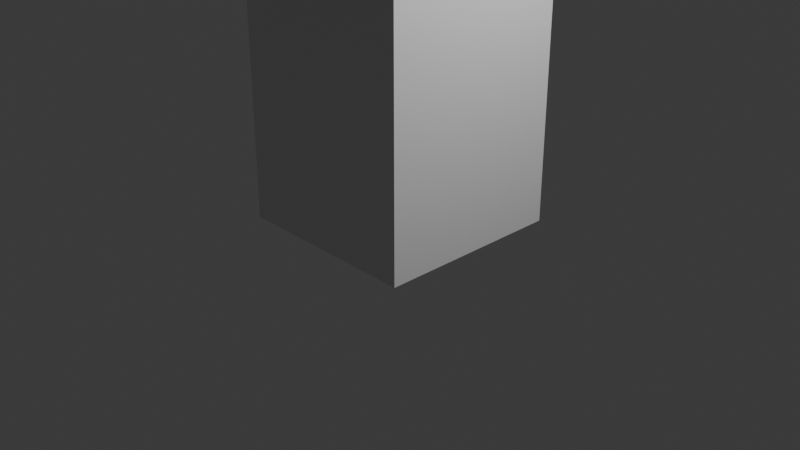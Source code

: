 # Source: castle1.blend  (saved by Blender 4.1.3; exported with 4.5.12 LTS)
import bpy
from mathutils import Matrix  # noqa: F401  (used for matrix-valued properties, if any)

bpy.ops.wm.read_factory_settings(use_empty=True)
scene = bpy.context.scene
scene.name = 'Scene'

# ---- collections
col_collection = bpy.data.collections.new('Collection'); scene.collection.children.link(col_collection)

# ---- materials (node trees are filled in below, after node groups)
mat_material = bpy.data.materials.new('Material')
mat_material.alpha_threshold = 0.0
mat_material.use_transparent_shadow = False
mat_material.roughness = 0.5
mat_material.line_color = (0.0, 0.0, 0.0, 1.0)
mat_material_001 = bpy.data.materials.new('Material.001')
mat_material_001.alpha_threshold = 0.0
mat_material_001.use_transparent_shadow = False
mat_material_001.roughness = 0.5
mat_material_001.line_color = (0.0, 0.0, 0.0, 1.0)

# ---- material node trees
mat_material.use_nodes = True; mat_material.node_tree.nodes.clear()
_N = mat_material.node_tree.nodes; _L = mat_material.node_tree.links
n0 = _N.new('ShaderNodeOutputMaterial'); n0.name = 'Material Output'; n0.location = (300, 300)
n1 = _N.new('ShaderNodeBsdfPrincipled'); n1.name = 'Principled BSDF'; n1.location = (10, 300)
n1.inputs[3].default_value = 1.45
_L.new(n1.outputs[0], n0.inputs[0])
n0.is_active_output = True
mat_material_001.use_nodes = True; mat_material_001.node_tree.nodes.clear()
_N = mat_material_001.node_tree.nodes; _L = mat_material_001.node_tree.links
n0 = _N.new('ShaderNodeOutputMaterial'); n0.name = 'Material Output'; n0.location = (300, 300)
n1 = _N.new('ShaderNodeBsdfPrincipled'); n1.name = 'Principled BSDF'; n1.location = (10, 300)
n1.inputs[3].default_value = 1.45
_L.new(n1.outputs[0], n0.inputs[0])
n0.is_active_output = True

# ---- world
world_world = bpy.data.worlds.new('World'); scene.world = world_world
world_world.use_nodes = True; world_world.node_tree.nodes.clear()
_N = world_world.node_tree.nodes; _L = world_world.node_tree.links
n0 = _N.new('ShaderNodeOutputWorld'); n0.name = 'World Output'; n0.location = (300, 300)
n1 = _N.new('ShaderNodeBackground'); n1.name = 'Background'; n1.location = (10, 300)
n1.inputs[0].default_value = (0.05088, 0.05088, 0.05088, 1.0)
_L.new(n1.outputs[0], n0.inputs[0])
n0.is_active_output = True
world_world.color = (0.05088, 0.05088, 0.05088)
world_world.use_sun_shadow = False
world_world.sun_shadow_jitter_overblur = 0.0

# ---- cameras
cam_camera = bpy.data.cameras.new('Camera')
cam_camera.clip_end = 100.0
cam_camera.ortho_scale = 7.314

# ---- lights
light_light = bpy.data.lights.new('Light', 'POINT')
light_light.transmission_factor = 0.0
light_light.use_soft_falloff = False
light_light.energy = 1000.0
light_light.shadow_soft_size = 0.1
light_light.shadow_maximum_resolution = 0.006
light_light.use_absolute_resolution = True

# ---- meshes
me_cube = bpy.data.meshes.new('Cube')
me_cube.from_pydata([(1.0, 1.0, 3.0), (1.0, 1.0, -1.0), (1.0, -1.0, 3.0), (1.0, -1.0, -1.0), (-1.0, 1.0, 3.0), (-1.0, 1.0, -1.0), (-1.0, -1.0, 3.0), (-1.0, -1.0, -1.0)], [], [(0, 4, 6, 2), (3, 2, 6, 7), (7, 6, 4, 5), (5, 1, 3, 7), (1, 0, 2, 3), (5, 4, 0, 1)])
_uv = me_cube.uv_layers.new(name='UVMap')
_uv.uv.foreach_set('vector', [0.625, 0.5, 0.875, 0.5, 0.875, 0.75, 0.625, 0.75, 0.375, 0.75, 0.625, 0.75, 0.625, 1.0, 0.375, 1.0, 0.375, 0.0, 0.625, 0.0, 0.625, 0.25, 0.375, 0.25, 0.125, 0.5, 0.375, 0.5, 0.375, 0.75, 0.125, 0.75, 0.375, 0.5, 0.625, 0.5, 0.625, 0.75, 0.375, 0.75, 0.375, 0.25, 0.625, 0.25, 0.625, 0.5, 0.375, 0.5])
me_cube.materials.append(mat_material)
me_cube.use_mirror_vertex_groups = False
me_cube.update()
me_cube_001 = bpy.data.meshes.new('Cube.001')
me_cube_001.from_pydata([(1.0, -0.3, 2.0), (0.6542, -0.3, 2.0), (-0.6542, -0.3, 2.0), (-1.0, -0.3, 2.0), (-1.0, 0.3, 2.0), (-0.6542, 0.3, 2.0), (-1.0, -0.3, 0.0), (-1.0, 0.3, 0.0), (1.0, -0.3, 1.5), (1.0, 0.3, 1.5), (-1.0, 0.3, 1.5), (-1.0, -0.3, 1.5), (1.0, -0.3, 0.0), (1.0, 0.3, 0.0), (0.6542, 0.3, 1.5), (0.6542, -0.3, 1.5), (-0.6542, -0.3, 1.5), (-0.6542, 0.3, 1.5), (-0.3, 1.0, 0.0), (0.3, 1.0, 0.0), (-0.3, -1.0, 1.5), (0.3, -1.0, 1.5), (0.3, -1.0, 0.0), (-0.3, -1.0, 0.0), (0.3, 1.0, 1.5), (-0.3, 1.0, 1.5), (0.3, -0.6542, 1.5), (-0.3, -0.6542, 1.5), (0.3, 0.6542, 1.5), (-0.3, 0.6542, 1.5), (-0.3, -0.3, 0.0), (-0.3, 0.3, 0.0), (0.3, 0.3, 0.0), (0.3, -0.3, 0.0), (0.3, -0.3, 1.5), (0.3, 0.3, 1.5), (-0.3, 0.3, 1.5), (-0.3, -0.3, 1.5), (1.0, 0.3, 2.0), (0.6542, 0.3, 2.0), (0.3, 0.6542, 2.0), (0.3, 1.0, 2.0), (-0.3, 1.0, 2.0), (-0.3, 0.6542, 2.0), (-0.3, -0.6542, 2.0), (-0.3, -1.0, 2.0), (0.3, -1.0, 2.0), (0.3, -0.6542, 2.0), (-1.0, 0.93, 0.0), (-0.93, 1.0, 0.0), (-0.9966, 0.9516, 0.0), (-0.9866, 0.9711, 0.0), (-0.9711, 0.9866, 0.0), (-0.9516, 0.9966, 0.0), (-1.0, 0.93, 1.5), (-0.93, 1.0, 1.5), (-0.9966, 0.9516, 1.5), (-0.9866, 0.9711, 1.5), (-0.9711, 0.9866, 1.5), (-0.9516, 0.9966, 1.5), (-0.93, 1.0, 2.0), (-1.0, 0.93, 2.0), (-0.9505, 0.9505, 2.0), (-0.9516, 0.9966, 2.0), (-0.9711, 0.9866, 2.0), (-0.9866, 0.9711, 2.0), (-0.9966, 0.9516, 2.0), (-0.93, -1.0, 0.0), (-1.0, -0.93, 0.0), (-0.9516, -0.9966, 0.0), (-0.9711, -0.9866, 0.0), (-0.9866, -0.9711, 0.0), (-0.9966, -0.9516, 0.0), (-0.93, -1.0, 1.5), (-1.0, -0.93, 1.5), (-0.9516, -0.9966, 1.5), (-0.9711, -0.9866, 1.5), (-0.9866, -0.9711, 1.5), (-0.9966, -0.9516, 1.5), (-1.0, -0.93, 2.0), (-0.93, -1.0, 2.0), (-0.9505, -0.9505, 2.0), (-0.9966, -0.9516, 2.0), (-0.9866, -0.9711, 2.0), (-0.9711, -0.9866, 2.0), (-0.9516, -0.9966, 2.0), (1.0, -0.93, 0.0), (0.93, -1.0, 0.0), (0.9966, -0.9516, 0.0), (0.9866, -0.9711, 0.0), (0.9711, -0.9866, 0.0), (0.9516, -0.9966, 0.0), (1.0, -0.93, 1.5), (0.93, -1.0, 1.5), (0.9966, -0.9516, 1.5), (0.9866, -0.9711, 1.5), (0.9711, -0.9866, 1.5), (0.9516, -0.9966, 1.5), (0.93, -1.0, 2.0), (1.0, -0.93, 2.0), (0.9505, -0.9505, 2.0), (0.9516, -0.9966, 2.0), (0.9711, -0.9866, 2.0), (0.9866, -0.9711, 2.0), (0.9966, -0.9516, 2.0), (0.93, 1.0, 0.0), (1.0, 0.93, 0.0), (0.9516, 0.9966, 0.0), (0.9711, 0.9866, 0.0), (0.9866, 0.9711, 0.0), (0.9966, 0.9516, 0.0), (0.93, 1.0, 1.5), (1.0, 0.93, 1.5), (0.9516, 0.9966, 1.5), (0.9711, 0.9866, 1.5), (0.9866, 0.9711, 1.5), (0.9966, 0.9516, 1.5), (1.0, 0.93, 2.0), (0.93, 1.0, 2.0), (0.9505, 0.9505, 2.0), (0.9966, 0.9516, 2.0), (0.9866, 0.9711, 2.0), (0.9711, 0.9866, 2.0), (0.9516, 0.9966, 2.0), (0.6542, 0.6042, 1.5), (0.6042, 0.6542, 1.5), (0.6518, 0.6197, 1.5), (0.6447, 0.6336, 1.5), (0.6336, 0.6447, 1.5), (0.6197, 0.6518, 1.5), (0.6042, -0.6542, 1.5), (0.6542, -0.6042, 1.5), (0.6197, -0.6518, 1.5), (0.6336, -0.6447, 1.5), (0.6447, -0.6336, 1.5), (0.6518, -0.6197, 1.5), (-0.6042, 0.6542, 1.5), (-0.6542, 0.6042, 1.5), (-0.6197, 0.6518, 1.5), (-0.6336, 0.6447, 1.5), (-0.6447, 0.6336, 1.5), (-0.6518, 0.6197, 1.5), (-0.6542, -0.6042, 1.5), (-0.6042, -0.6542, 1.5), (-0.6518, -0.6197, 1.5), (-0.6447, -0.6336, 1.5), (-0.6336, -0.6447, 1.5), (-0.6197, -0.6518, 1.5), (-0.6542, 0.6042, 2.0), (-0.6042, 0.6542, 2.0), (-0.6896, 0.6896, 2.0), (-0.6518, 0.6197, 2.0), (-0.6447, 0.6336, 2.0), (-0.6336, 0.6447, 2.0), (-0.6197, 0.6518, 2.0), (0.6042, 0.6542, 2.0), (0.6542, 0.6042, 2.0), (0.6896, 0.6896, 2.0), (0.6197, 0.6518, 2.0), (0.6336, 0.6447, 2.0), (0.6447, 0.6336, 2.0), (0.6518, 0.6197, 2.0), (-0.6042, -0.6542, 2.0), (-0.6542, -0.6042, 2.0), (-0.6896, -0.6896, 2.0), (-0.6197, -0.6518, 2.0), (-0.6336, -0.6447, 2.0), (-0.6447, -0.6336, 2.0), (-0.6518, -0.6197, 2.0), (0.6542, -0.6042, 2.0), (0.6042, -0.6542, 2.0), (0.6896, -0.6896, 2.0), (0.6518, -0.6197, 2.0), (0.6447, -0.6336, 2.0), (0.6336, -0.6447, 2.0), (0.6197, -0.6518, 2.0)], [], [(54, 10, 4, 61), (171, 170, 47, 46, 98, 100), (6, 30, 23, 67, 69, 70, 71, 72, 68), (17, 137, 148, 5), (14, 9, 38, 39), (44, 162, 164, 81, 80, 45), (92, 8, 0, 99), (19, 105, 107, 108, 109, 110, 106, 13, 32), (21, 93, 98, 46), (24, 28, 40, 41), (9, 112, 117, 38), (157, 156, 39, 38, 117, 119), (33, 12, 86, 88, 89, 90, 91, 87, 22), (87, 93, 21, 22), (49, 55, 25, 18), (150, 149, 43, 42, 60, 62), (136, 29, 43, 149), (15, 34, 26, 130, 132, 133, 134, 135, 131), (37, 16, 142, 144, 145, 146, 147, 143, 27), (106, 112, 9, 13), (48, 50, 51, 52, 53, 49, 18, 31, 7), (68, 74, 11, 6), (28, 125, 155, 40), (30, 31, 32, 33), (34, 35, 36, 37), (17, 10, 11, 16), (15, 8, 9, 14), (8, 12, 13, 9), (30, 6, 7, 31), (10, 7, 6, 11), (34, 15, 14, 35), (12, 33, 32, 13), (16, 37, 36, 17), (29, 36, 35, 28), (19, 32, 31, 18), (28, 24, 25, 29), (27, 20, 21, 26), (24, 19, 18, 25), (33, 22, 23, 30), (20, 23, 22, 21), (37, 27, 26, 34), (11, 74, 79, 3), (1, 169, 171, 100, 99, 0), (40, 155, 157, 119, 118, 41), (164, 163, 2, 3, 79, 81), (29, 25, 42, 43), (15, 131, 169, 1), (10, 17, 5, 4), (111, 24, 41, 118), (130, 26, 47, 170), (20, 27, 44, 45), (25, 55, 60, 42), (27, 143, 162, 44), (16, 11, 3, 2), (124, 126, 127, 128, 129, 125, 28, 35, 14), (73, 20, 45, 80), (142, 16, 2, 163), (29, 136, 138, 139, 140, 141, 137, 17, 36), (26, 21, 46, 47), (5, 148, 150, 62, 61, 4), (8, 15, 1, 0), (60, 63, 62), (63, 64, 62), (64, 65, 62), (65, 66, 62), (66, 61, 62), (55, 49, 53, 59), (59, 53, 52, 58), (58, 52, 51, 57), (57, 51, 50, 56), (56, 50, 48, 54), (60, 55, 59, 63), (63, 59, 58, 64), (64, 58, 57, 65), (65, 57, 56, 66), (66, 56, 54, 61), (7, 10, 54, 48), (79, 82, 81), (82, 83, 81), (83, 84, 81), (84, 85, 81), (85, 80, 81), (67, 73, 75, 69), (69, 75, 76, 70), (70, 76, 77, 71), (71, 77, 78, 72), (72, 78, 74, 68), (79, 74, 78, 82), (82, 78, 77, 83), (83, 77, 76, 84), (84, 76, 75, 85), (85, 75, 73, 80), (23, 20, 73, 67), (98, 101, 100), (101, 102, 100), (102, 103, 100), (103, 104, 100), (104, 99, 100), (93, 87, 91, 97), (97, 91, 90, 96), (96, 90, 89, 95), (95, 89, 88, 94), (94, 88, 86, 92), (98, 93, 97, 101), (101, 97, 96, 102), (102, 96, 95, 103), (103, 95, 94, 104), (104, 94, 92, 99), (12, 8, 92, 86), (117, 120, 119), (120, 121, 119), (121, 122, 119), (122, 123, 119), (123, 118, 119), (112, 106, 110, 116), (116, 110, 109, 115), (115, 109, 108, 114), (114, 108, 107, 113), (113, 107, 105, 111), (117, 112, 116, 120), (120, 116, 115, 121), (121, 115, 114, 122), (122, 114, 113, 123), (123, 113, 111, 118), (19, 24, 111, 105), (148, 151, 150), (151, 152, 150), (152, 153, 150), (153, 154, 150), (154, 149, 150), (155, 158, 157), (158, 159, 157), (159, 160, 157), (160, 161, 157), (161, 156, 157), (162, 165, 164), (165, 166, 164), (166, 167, 164), (167, 168, 164), (168, 163, 164), (169, 172, 171), (172, 173, 171), (173, 174, 171), (174, 175, 171), (175, 170, 171), (130, 170, 175, 132), (132, 175, 174, 133), (133, 174, 173, 134), (134, 173, 172, 135), (135, 172, 169, 131), (162, 143, 147, 165), (165, 147, 146, 166), (166, 146, 145, 167), (167, 145, 144, 168), (168, 144, 142, 163), (124, 156, 161, 126), (126, 161, 160, 127), (127, 160, 159, 128), (128, 159, 158, 129), (129, 158, 155, 125), (148, 137, 141, 151), (151, 141, 140, 152), (152, 140, 139, 153), (153, 139, 138, 154), (154, 138, 136, 149), (124, 14, 39, 156)])
_uv = me_cube_001.uv_layers.new(name='UVMap')
_uv.uv.foreach_set('vector', [0.625, 0.2412, 0.625, 0.1625, 0.625, 0.1625, 0.625, 0.2413, 0.6638, 0.7112, 0.6745, 0.7068, 0.7125, 0.7068, 0.7125, 0.75, 0.6337, 0.75, 0.6312, 0.7438, 0.125, 0.6625, 0.2125, 0.6625, 0.2125, 0.75, 0.1337, 0.75, 0.131, 0.7496, 0.1286, 0.7483, 0.1267, 0.7464, 0.1254, 0.744, 0.125, 0.7412, 0.8318, 0.5875, 0.8318, 0.5495, 0.8318, 0.5495, 0.8318, 0.5875, 0.6682, 0.5875, 0.625, 0.5875, 0.625, 0.5875, 0.6682, 0.5875, 0.7875, 0.7068, 0.8255, 0.7068, 0.8362, 0.7112, 0.8688, 0.7438, 0.8662, 0.75, 0.7875, 0.75, 0.625, 0.7412, 0.625, 0.6625, 0.625, 0.6625, 0.625, 0.7412, 0.2875, 0.5, 0.3663, 0.5, 0.369, 0.5004, 0.3714, 0.5017, 0.3733, 0.5036, 0.3746, 0.506, 0.375, 0.5087, 0.375, 0.5875, 0.2875, 0.5875, 0.625, 0.8375, 0.625, 0.7587, 0.625, 0.7587, 0.625, 0.8375, 0.7125, 0.5, 0.7125, 0.5432, 0.7125, 0.5432, 0.7125, 0.5, 0.625, 0.5875, 0.625, 0.5088, 0.625, 0.5087, 0.625, 0.5875, 0.6638, 0.5388, 0.6682, 0.5495, 0.6682, 0.5875, 0.625, 0.5875, 0.625, 0.5088, 0.6312, 0.5062, 0.2875, 0.6625, 0.375, 0.6625, 0.375, 0.7412, 0.3746, 0.744, 0.3733, 0.7464, 0.3714, 0.7483, 0.369, 0.7496, 0.3662, 0.75, 0.2875, 0.75, 0.375, 0.7587, 0.625, 0.7587, 0.625, 0.8375, 0.375, 0.8375, 0.375, 0.2587, 0.625, 0.2587, 0.625, 0.3375, 0.375, 0.3375, 0.8362, 0.5388, 0.8255, 0.5432, 0.7875, 0.5432, 0.7875, 0.5, 0.8662, 0.5, 0.8688, 0.5062, 0.8255, 0.5432, 0.7875, 0.5432, 0.7875, 0.5432, 0.8255, 0.5432, 0.6682, 0.6625, 0.7125, 0.6625, 0.7125, 0.7068, 0.6745, 0.7068, 0.6725, 0.7067, 0.6708, 0.7064, 0.6686, 0.7042, 0.6683, 0.7025, 0.6682, 0.7005, 0.7875, 0.6625, 0.8318, 0.6625, 0.8318, 0.7005, 0.8317, 0.7025, 0.8314, 0.7042, 0.8292, 0.7064, 0.8275, 0.7067, 0.8255, 0.7068, 0.7875, 0.7068, 0.375, 0.5088, 0.625, 0.5087, 0.625, 0.5875, 0.375, 0.5875, 0.125, 0.5088, 0.1254, 0.506, 0.1267, 0.5036, 0.1286, 0.5017, 0.131, 0.5004, 0.1337, 0.5, 0.2125, 0.5, 0.2125, 0.5875, 0.125, 0.5875, 0.375, 0.00875, 0.625, 0.00875, 0.625, 0.0875, 0.375, 0.0875, 0.7125, 0.5432, 0.6745, 0.5432, 0.6745, 0.5432, 0.7125, 0.5432, 0.2125, 0.6625, 0.2125, 0.5875, 0.2875, 0.5875, 0.2875, 0.6625, 0.7125, 0.6625, 0.7125, 0.5875, 0.7875, 0.5875, 0.7875, 0.6625, 0.8318, 0.5875, 0.875, 0.5875, 0.875, 0.6625, 0.8318, 0.6625, 0.6682, 0.6625, 0.625, 0.6625, 0.625, 0.5875, 0.6682, 0.5875, 0.625, 0.6625, 0.375, 0.6625, 0.375, 0.5875, 0.625, 0.5875, 0.2125, 0.6625, 0.125, 0.6625, 0.125, 0.5875, 0.2125, 0.5875, 0.625, 0.1625, 0.375, 0.1625, 0.375, 0.0875, 0.625, 0.0875, 0.7125, 0.6625, 0.6682, 0.6625, 0.6682, 0.5875, 0.7125, 0.5875, 0.375, 0.6625, 0.2875, 0.6625, 0.2875, 0.5875, 0.375, 0.5875, 0.8318, 0.6625, 0.7875, 0.6625, 0.7875, 0.5875, 0.8318, 0.5875, 0.7875, 0.5432, 0.7875, 0.5875, 0.7125, 0.5875, 0.7125, 0.5432, 0.2875, 0.5, 0.2875, 0.5875, 0.2125, 0.5875, 0.2125, 0.5, 0.7125, 0.5432, 0.7125, 0.5, 0.7875, 0.5, 0.7875, 0.5432, 0.7875, 0.7068, 0.7875, 0.75, 0.7125, 0.75, 0.7125, 0.7068, 0.625, 0.4125, 0.375, 0.4125, 0.375, 0.3375, 0.625, 0.3375, 0.2875, 0.6625, 0.2875, 0.75, 0.2125, 0.75, 0.2125, 0.6625, 0.625, 0.9125, 0.375, 0.9125, 0.375, 0.8375, 0.625, 0.8375, 0.7875, 0.6625, 0.7875, 0.7068, 0.7125, 0.7068, 0.7125, 0.6625, 0.625, 0.0875, 0.625, 0.00875, 0.625, 0.00875, 0.625, 0.0875, 0.6682, 0.6625, 0.6682, 0.7005, 0.6638, 0.7112, 0.6312, 0.7438, 0.625, 0.7412, 0.625, 0.6625, 0.7125, 0.5432, 0.6745, 0.5432, 0.6638, 0.5388, 0.6312, 0.5062, 0.6337, 0.5, 0.7125, 0.5, 0.8362, 0.7112, 0.8318, 0.7005, 0.8318, 0.6625, 0.875, 0.6625, 0.875, 0.7412, 0.8688, 0.7438, 0.7875, 0.5432, 0.7875, 0.5, 0.7875, 0.5, 0.7875, 0.5432, 0.6682, 0.6625, 0.6682, 0.7005, 0.6682, 0.7005, 0.6682, 0.6625, 0.875, 0.5875, 0.8318, 0.5875, 0.8318, 0.5875, 0.875, 0.5875, 0.625, 0.4912, 0.625, 0.4125, 0.625, 0.4125, 0.625, 0.4913, 0.6745, 0.7068, 0.7125, 0.7068, 0.7125, 0.7068, 0.6745, 0.7068, 0.7875, 0.75, 0.7875, 0.7068, 0.7875, 0.7068, 0.7875, 0.75, 0.625, 0.3375, 0.625, 0.2587, 0.625, 0.2587, 0.625, 0.3375, 0.7875, 0.7068, 0.8255, 0.7068, 0.8255, 0.7068, 0.7875, 0.7068, 0.8318, 0.6625, 0.875, 0.6625, 0.875, 0.6625, 0.8318, 0.6625, 0.6682, 0.5495, 0.6683, 0.5475, 0.6686, 0.5458, 0.6708, 0.5436, 0.6725, 0.5433, 0.6745, 0.5432, 0.7125, 0.5432, 0.7125, 0.5875, 0.6682, 0.5875, 0.625, 0.9912, 0.625, 0.9125, 0.625, 0.9125, 0.625, 0.9913, 0.8318, 0.7005, 0.8318, 0.6625, 0.8318, 0.6625, 0.8318, 0.7005, 0.7875, 0.5432, 0.8255, 0.5432, 0.8275, 0.5433, 0.8292, 0.5436, 0.8314, 0.5458, 0.8317, 0.5475, 0.8318, 0.5495, 0.8318, 0.5875, 0.7875, 0.5875, 0.7125, 0.7068, 0.7125, 0.75, 0.7125, 0.75, 0.7125, 0.7068, 0.8318, 0.5875, 0.8318, 0.5495, 0.8362, 0.5388, 0.8688, 0.5062, 0.875, 0.5087, 0.875, 0.5875, 0.625, 0.6625, 0.6682, 0.6625, 0.6682, 0.6625, 0.625, 0.6625, 0.8706, 0.5044, 0.869, 0.5004, 0.8688, 0.5062, 0.869, 0.5004, 0.8724, 0.5026, 0.8688, 0.5062, 0.8724, 0.5026, 0.8724, 0.5026, 0.8688, 0.5062, 0.8724, 0.5026, 0.875, 0.506, 0.8688, 0.5062, 0.875, 0.506, 0.875, 0.5087, 0.8688, 0.5062, 0.625, 0.2587, 0.375, 0.2587, 0.375, 0.256, 0.625, 0.256, 0.625, 0.256, 0.375, 0.256, 0.375, 0.2536, 0.625, 0.2536, 0.625, 0.2536, 0.375, 0.2536, 0.375, 0.2464, 0.625, 0.2464, 0.625, 0.2464, 0.375, 0.2464, 0.375, 0.244, 0.625, 0.244, 0.625, 0.244, 0.375, 0.244, 0.375, 0.2412, 0.625, 0.2413, 0.625, 0.2587, 0.625, 0.2587, 0.625, 0.256, 0.625, 0.256, 0.625, 0.256, 0.625, 0.256, 0.625, 0.2536, 0.625, 0.2536, 0.625, 0.2536, 0.625, 0.2536, 0.625, 0.2464, 0.625, 0.2464, 0.625, 0.2464, 0.625, 0.2464, 0.625, 0.244, 0.625, 0.244, 0.625, 0.244, 0.625, 0.244, 0.625, 0.2412, 0.625, 0.2413, 0.375, 0.1625, 0.625, 0.1625, 0.625, 0.2413, 0.375, 0.2412, 0.875, 0.7412, 0.8746, 0.744, 0.8688, 0.7438, 0.8746, 0.744, 0.8724, 0.7474, 0.8688, 0.7438, 0.8724, 0.7474, 0.8724, 0.7474, 0.8688, 0.7438, 0.8724, 0.7474, 0.8718, 0.7468, 0.8688, 0.7438, 0.8718, 0.7468, 0.8706, 0.7456, 0.8688, 0.7438, 0.375, 0.9912, 0.625, 0.9913, 0.625, 0.994, 0.375, 0.994, 0.375, 0.994, 0.625, 0.994, 0.625, 1.0, 0.375, 1.0, 0.375, 0.0, 0.625, 0.0, 0.625, 0.003607, 0.375, 0.003607, 0.375, 0.003607, 0.625, 0.003607, 0.625, 0.006046, 0.375, 0.006046, 0.375, 0.006046, 0.625, 0.006046, 0.625, 0.00875, 0.375, 0.00875, 0.625, 0.00875, 0.625, 0.00875, 0.625, 0.006046, 0.625, 0.006046, 0.625, 0.006046, 0.625, 0.006046, 0.625, 0.003607, 0.625, 0.003607, 0.625, 0.003607, 0.625, 0.003607, 0.625, 0.0, 0.625, 0.0, 0.625, 1.0, 0.625, 1.0, 0.625, 0.994, 0.625, 0.994, 0.625, 0.994, 0.625, 0.994, 0.625, 0.9912, 0.625, 0.9913, 0.375, 0.9125, 0.625, 0.9125, 0.625, 0.9913, 0.375, 0.9912, 0.6337, 0.75, 0.631, 0.7496, 0.6312, 0.7438, 0.631, 0.7496, 0.6276, 0.7474, 0.6312, 0.7438, 0.6276, 0.7474, 0.6276, 0.7474, 0.6312, 0.7438, 0.6276, 0.7474, 0.6282, 0.7468, 0.6312, 0.7438, 0.6282, 0.7468, 0.6294, 0.7456, 0.6312, 0.7438, 0.625, 0.7587, 0.375, 0.7587, 0.375, 0.756, 0.625, 0.756, 0.625, 0.756, 0.375, 0.756, 0.375, 0.7536, 0.625, 0.7536, 0.625, 0.7536, 0.375, 0.7536, 0.375, 0.7464, 0.625, 0.7464, 0.625, 0.7464, 0.375, 0.7464, 0.375, 0.744, 0.625, 0.744, 0.625, 0.744, 0.375, 0.744, 0.375, 0.7412, 0.625, 0.7412, 0.625, 0.7587, 0.625, 0.7587, 0.625, 0.756, 0.625, 0.756, 0.625, 0.756, 0.625, 0.756, 0.625, 0.7536, 0.625, 0.7536, 0.625, 0.7536, 0.625, 0.7536, 0.625, 0.7464, 0.625, 0.7464, 0.625, 0.7464, 0.625, 0.7464, 0.625, 0.744, 0.625, 0.744, 0.625, 0.744, 0.625, 0.744, 0.625, 0.7412, 0.625, 0.7412, 0.375, 0.6625, 0.625, 0.6625, 0.625, 0.7412, 0.375, 0.7412, 0.6294, 0.5044, 0.6254, 0.506, 0.6312, 0.5062, 0.6254, 0.506, 0.6276, 0.5026, 0.6312, 0.5062, 0.6276, 0.5026, 0.6276, 0.5026, 0.6312, 0.5062, 0.6276, 0.5026, 0.631, 0.5, 0.6312, 0.5062, 0.631, 0.5, 0.6337, 0.5, 0.6312, 0.5062, 0.625, 0.5087, 0.375, 0.5088, 0.375, 0.506, 0.625, 0.506, 0.625, 0.506, 0.375, 0.506, 0.375, 0.5036, 0.625, 0.5036, 0.625, 0.5036, 0.375, 0.5036, 0.375, 0.4964, 0.625, 0.4964, 0.625, 0.4964, 0.375, 0.4964, 0.375, 0.494, 0.625, 0.494, 0.625, 0.494, 0.375, 0.494, 0.375, 0.4912, 0.625, 0.4913, 0.625, 0.5087, 0.625, 0.5088, 0.625, 0.506, 0.625, 0.506, 0.625, 0.506, 0.625, 0.506, 0.625, 0.5036, 0.625, 0.5036, 0.625, 0.5036, 0.625, 0.5036, 0.625, 0.4964, 0.625, 0.4964, 0.625, 0.4964, 0.625, 0.4964, 0.625, 0.494, 0.625, 0.494, 0.625, 0.494, 0.625, 0.494, 0.625, 0.4912, 0.625, 0.4913, 0.375, 0.4125, 0.625, 0.4125, 0.625, 0.4913, 0.375, 0.4912, 0.8318, 0.5495, 0.8318, 0.5475, 0.8362, 0.5388, 0.8318, 0.5475, 0.8318, 0.5458, 0.8362, 0.5388, 0.8318, 0.5458, 0.8318, 0.5444, 0.8362, 0.5388, 0.8318, 0.5444, 0.8318, 0.5435, 0.8362, 0.5388, 0.8318, 0.5435, 0.8318, 0.5432, 0.8362, 0.5388, 0.6745, 0.5432, 0.6725, 0.5432, 0.6638, 0.5388, 0.6725, 0.5432, 0.6708, 0.5432, 0.6638, 0.5388, 0.6708, 0.5432, 0.6694, 0.5432, 0.6638, 0.5388, 0.6694, 0.5432, 0.6685, 0.5432, 0.6638, 0.5388, 0.6685, 0.5432, 0.6682, 0.5432, 0.6638, 0.5388, 0.8255, 0.7068, 0.8275, 0.7068, 0.8362, 0.7112, 0.8275, 0.7068, 0.8292, 0.7068, 0.8362, 0.7112, 0.8292, 0.7068, 0.8306, 0.7068, 0.8362, 0.7112, 0.8306, 0.7068, 0.8315, 0.7068, 0.8362, 0.7112, 0.8315, 0.7068, 0.8318, 0.7068, 0.8362, 0.7112, 0.6682, 0.7005, 0.6682, 0.7025, 0.6638, 0.7112, 0.6682, 0.7025, 0.6682, 0.7042, 0.6638, 0.7112, 0.6682, 0.7042, 0.6682, 0.7056, 0.6638, 0.7112, 0.6682, 0.7056, 0.6682, 0.7065, 0.6638, 0.7112, 0.6682, 0.7065, 0.6682, 0.7068, 0.6638, 0.7112, 0.6745, 0.7068, 0.6745, 0.7068, 0.6725, 0.7068, 0.6725, 0.7067, 0.6725, 0.7067, 0.6725, 0.7068, 0.6708, 0.7068, 0.6708, 0.7064, 0.6708, 0.7064, 0.6708, 0.7068, 0.6682, 0.7042, 0.6686, 0.7042, 0.6686, 0.7042, 0.6682, 0.7042, 0.6682, 0.7025, 0.6683, 0.7025, 0.6683, 0.7025, 0.6682, 0.7025, 0.6682, 0.7005, 0.6682, 0.7005, 0.8255, 0.7068, 0.8255, 0.7068, 0.8275, 0.7067, 0.8275, 0.7068, 0.8275, 0.7068, 0.8275, 0.7067, 0.8292, 0.7064, 0.8292, 0.7068, 0.8292, 0.7068, 0.8292, 0.7064, 0.8314, 0.7042, 0.8318, 0.7042, 0.8318, 0.7042, 0.8314, 0.7042, 0.8317, 0.7025, 0.8318, 0.7025, 0.8318, 0.7025, 0.8317, 0.7025, 0.8318, 0.7005, 0.8318, 0.7005, 0.6682, 0.5495, 0.6682, 0.5495, 0.6682, 0.5475, 0.6683, 0.5475, 0.6683, 0.5475, 0.6682, 0.5475, 0.6682, 0.5458, 0.6686, 0.5458, 0.6686, 0.5458, 0.6682, 0.5458, 0.6708, 0.5432, 0.6708, 0.5436, 0.6708, 0.5436, 0.6708, 0.5432, 0.6725, 0.5432, 0.6725, 0.5433, 0.6725, 0.5433, 0.6725, 0.5432, 0.6745, 0.5432, 0.6745, 0.5432, 0.8318, 0.5495, 0.8318, 0.5495, 0.8317, 0.5475, 0.8318, 0.5475, 0.8318, 0.5475, 0.8317, 0.5475, 0.8314, 0.5458, 0.8318, 0.5458, 0.8318, 0.5458, 0.8314, 0.5458, 0.8292, 0.5436, 0.8292, 0.5432, 0.8292, 0.5432, 0.8292, 0.5436, 0.8275, 0.5433, 0.8275, 0.5432, 0.8275, 0.5432, 0.8275, 0.5433, 0.8255, 0.5432, 0.8255, 0.5432, 0.6682, 0.5495, 0.6682, 0.5875, 0.6682, 0.5875, 0.6682, 0.5495])
me_cube_001.materials.append(mat_material_001)
me_cube_001.use_mirror_vertex_groups = False
me_cube_001.update()

# ---- objects
ob_cube = bpy.data.objects.new('Cube', me_cube)
ob_light = bpy.data.objects.new('Light', light_light)
ob_camera = bpy.data.objects.new('Camera', cam_camera)
ob_cube_001 = bpy.data.objects.new('Cube.001', me_cube_001)

# ---- transforms, parenting, visibility, modifiers, constraints
ob_cube.location = (0.0, 0.0, 1.0)
ob_cube.lock_rotations_4d = False
ob_cube.empty_display_type = 'ARROWS'
ob_cube.lineart.crease_threshold = 0.0
ob_light.location = (4.076, 1.005, 5.904)
ob_light.rotation_euler = (0.6503, 0.05522, 1.866)
ob_light.lock_rotations_4d = False
ob_light.empty_display_type = 'ARROWS'
ob_light.color = (0.0, 0.0, 0.0, 0.0)
ob_light.lineart.crease_threshold = 0.0
ob_camera.location = (7.359, -6.926, 4.958)
ob_camera.rotation_euler = (1.109, 0.0, 0.8149)
ob_camera.lock_rotations_4d = False
ob_camera.empty_display_type = 'ARROWS'
ob_camera.color = (0.0, 0.0, 0.0, 0.0)
ob_camera.display_type = 'WIRE'
ob_camera.lineart.crease_threshold = 0.0
ob_cube_001.location = (0.0, 0.0, 3.5)
ob_cube_001.scale = (1.5, 1.5, 1.0)
ob_cube_001.lock_rotations_4d = False
ob_cube_001.empty_display_type = 'ARROWS'
ob_cube_001.lineart.crease_threshold = 0.0

# ---- collection membership
col_collection.objects.link(ob_cube)
col_collection.objects.link(ob_light)
col_collection.objects.link(ob_camera)
col_collection.objects.link(ob_cube_001)

# ---- scene / render settings (as saved in the file)
scene.camera = ob_camera
scene.frame_start = 1; scene.frame_end = 250; scene.frame_set(1)
scene.render.engine = 'BLENDER_EEVEE_NEXT'
scene.cycles.sampling_pattern = 'TABULATED_SOBOL'
bpy.context.view_layer.update()
